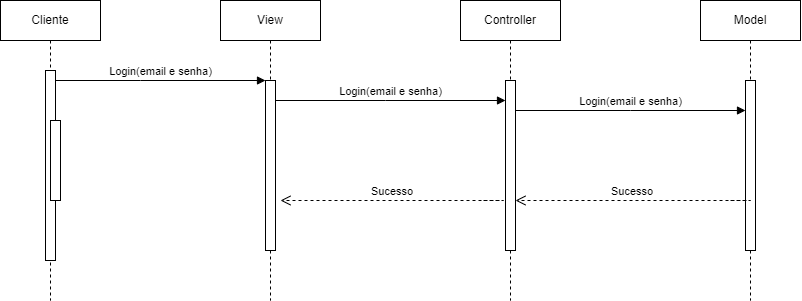

The diagram above was exported from draw.io. Its source (the exported page's mxGraphModel, read from the mxfile embedded in the PNG):
<mxGraphModel dx="733" dy="390" grid="1" gridSize="10" guides="1" tooltips="1" connect="1" arrows="1" fold="1" page="1" pageScale="1" pageWidth="850" pageHeight="1100" math="0" shadow="0">
  <root>
    <mxCell id="0" />
    <mxCell id="1" parent="0" />
    <mxCell id="aM9ryv3xv72pqoxQDRHE-1" value="Cliente" style="shape=umlLifeline;perimeter=lifelinePerimeter;whiteSpace=wrap;html=1;container=0;dropTarget=0;collapsible=0;recursiveResize=0;outlineConnect=0;portConstraint=eastwest;newEdgeStyle={&quot;edgeStyle&quot;:&quot;elbowEdgeStyle&quot;,&quot;elbow&quot;:&quot;vertical&quot;,&quot;curved&quot;:0,&quot;rounded&quot;:0};" parent="1" vertex="1">
      <mxGeometry x="40" y="40" width="100" height="300" as="geometry" />
    </mxCell>
    <mxCell id="aM9ryv3xv72pqoxQDRHE-2" value="" style="html=1;points=[];perimeter=orthogonalPerimeter;outlineConnect=0;targetShapes=umlLifeline;portConstraint=eastwest;newEdgeStyle={&quot;edgeStyle&quot;:&quot;elbowEdgeStyle&quot;,&quot;elbow&quot;:&quot;vertical&quot;,&quot;curved&quot;:0,&quot;rounded&quot;:0};" parent="aM9ryv3xv72pqoxQDRHE-1" vertex="1">
      <mxGeometry x="45" y="70" width="10" height="190" as="geometry" />
    </mxCell>
    <mxCell id="aM9ryv3xv72pqoxQDRHE-4" value="" style="html=1;points=[];perimeter=orthogonalPerimeter;outlineConnect=0;targetShapes=umlLifeline;portConstraint=eastwest;newEdgeStyle={&quot;edgeStyle&quot;:&quot;elbowEdgeStyle&quot;,&quot;elbow&quot;:&quot;vertical&quot;,&quot;curved&quot;:0,&quot;rounded&quot;:0};" parent="aM9ryv3xv72pqoxQDRHE-1" vertex="1">
      <mxGeometry x="50" y="120" width="10" height="80" as="geometry" />
    </mxCell>
    <mxCell id="aM9ryv3xv72pqoxQDRHE-5" value="View" style="shape=umlLifeline;perimeter=lifelinePerimeter;whiteSpace=wrap;html=1;container=0;dropTarget=0;collapsible=0;recursiveResize=0;outlineConnect=0;portConstraint=eastwest;newEdgeStyle={&quot;edgeStyle&quot;:&quot;elbowEdgeStyle&quot;,&quot;elbow&quot;:&quot;vertical&quot;,&quot;curved&quot;:0,&quot;rounded&quot;:0};" parent="1" vertex="1">
      <mxGeometry x="260" y="40" width="100" height="300" as="geometry" />
    </mxCell>
    <mxCell id="aM9ryv3xv72pqoxQDRHE-6" value="" style="html=1;points=[];perimeter=orthogonalPerimeter;outlineConnect=0;targetShapes=umlLifeline;portConstraint=eastwest;newEdgeStyle={&quot;edgeStyle&quot;:&quot;elbowEdgeStyle&quot;,&quot;elbow&quot;:&quot;vertical&quot;,&quot;curved&quot;:0,&quot;rounded&quot;:0};" parent="aM9ryv3xv72pqoxQDRHE-5" vertex="1">
      <mxGeometry x="45" y="80" width="10" height="170" as="geometry" />
    </mxCell>
    <mxCell id="aM9ryv3xv72pqoxQDRHE-7" value="Login(email e senha)" style="html=1;verticalAlign=bottom;endArrow=block;edgeStyle=elbowEdgeStyle;elbow=vertical;curved=0;rounded=0;" parent="1" source="aM9ryv3xv72pqoxQDRHE-2" target="aM9ryv3xv72pqoxQDRHE-6" edge="1">
      <mxGeometry relative="1" as="geometry">
        <mxPoint x="195" y="130" as="sourcePoint" />
        <Array as="points">
          <mxPoint x="180" y="120" />
        </Array>
        <mxPoint as="offset" />
      </mxGeometry>
    </mxCell>
    <mxCell id="Hp5HgFLz3NDuROaJ-oB3-1" value="Controller" style="shape=umlLifeline;perimeter=lifelinePerimeter;whiteSpace=wrap;html=1;container=0;dropTarget=0;collapsible=0;recursiveResize=0;outlineConnect=0;portConstraint=eastwest;newEdgeStyle={&quot;edgeStyle&quot;:&quot;elbowEdgeStyle&quot;,&quot;elbow&quot;:&quot;vertical&quot;,&quot;curved&quot;:0,&quot;rounded&quot;:0};" vertex="1" parent="1">
      <mxGeometry x="500" y="40" width="100" height="300" as="geometry" />
    </mxCell>
    <mxCell id="Hp5HgFLz3NDuROaJ-oB3-2" value="" style="html=1;points=[];perimeter=orthogonalPerimeter;outlineConnect=0;targetShapes=umlLifeline;portConstraint=eastwest;newEdgeStyle={&quot;edgeStyle&quot;:&quot;elbowEdgeStyle&quot;,&quot;elbow&quot;:&quot;vertical&quot;,&quot;curved&quot;:0,&quot;rounded&quot;:0};" vertex="1" parent="Hp5HgFLz3NDuROaJ-oB3-1">
      <mxGeometry x="45" y="80" width="10" height="170" as="geometry" />
    </mxCell>
    <mxCell id="Hp5HgFLz3NDuROaJ-oB3-3" value="Model" style="shape=umlLifeline;perimeter=lifelinePerimeter;whiteSpace=wrap;html=1;container=0;dropTarget=0;collapsible=0;recursiveResize=0;outlineConnect=0;portConstraint=eastwest;newEdgeStyle={&quot;edgeStyle&quot;:&quot;elbowEdgeStyle&quot;,&quot;elbow&quot;:&quot;vertical&quot;,&quot;curved&quot;:0,&quot;rounded&quot;:0};" vertex="1" parent="1">
      <mxGeometry x="740" y="40" width="100" height="300" as="geometry" />
    </mxCell>
    <mxCell id="Hp5HgFLz3NDuROaJ-oB3-4" value="" style="html=1;points=[];perimeter=orthogonalPerimeter;outlineConnect=0;targetShapes=umlLifeline;portConstraint=eastwest;newEdgeStyle={&quot;edgeStyle&quot;:&quot;elbowEdgeStyle&quot;,&quot;elbow&quot;:&quot;vertical&quot;,&quot;curved&quot;:0,&quot;rounded&quot;:0};" vertex="1" parent="Hp5HgFLz3NDuROaJ-oB3-3">
      <mxGeometry x="45" y="80" width="10" height="170" as="geometry" />
    </mxCell>
    <mxCell id="Hp5HgFLz3NDuROaJ-oB3-5" value="Login(email e senha)" style="html=1;verticalAlign=bottom;endArrow=block;edgeStyle=elbowEdgeStyle;elbow=vertical;curved=0;rounded=0;" edge="1" parent="1" source="aM9ryv3xv72pqoxQDRHE-6" target="Hp5HgFLz3NDuROaJ-oB3-2">
      <mxGeometry relative="1" as="geometry">
        <mxPoint x="340" y="140" as="sourcePoint" />
        <Array as="points">
          <mxPoint x="425" y="140" />
        </Array>
        <mxPoint x="540" y="140" as="targetPoint" />
        <mxPoint as="offset" />
      </mxGeometry>
    </mxCell>
    <mxCell id="Hp5HgFLz3NDuROaJ-oB3-7" value="Login(email e senha)" style="html=1;verticalAlign=bottom;endArrow=block;edgeStyle=elbowEdgeStyle;elbow=vertical;curved=0;rounded=0;" edge="1" parent="1" source="Hp5HgFLz3NDuROaJ-oB3-2" target="Hp5HgFLz3NDuROaJ-oB3-4">
      <mxGeometry relative="1" as="geometry">
        <mxPoint x="560" y="150" as="sourcePoint" />
        <Array as="points">
          <mxPoint x="670" y="150" />
        </Array>
        <mxPoint x="780" y="150" as="targetPoint" />
        <mxPoint as="offset" />
      </mxGeometry>
    </mxCell>
    <mxCell id="Hp5HgFLz3NDuROaJ-oB3-8" value="&amp;nbsp;Sucesso" style="html=1;verticalAlign=bottom;endArrow=open;dashed=1;endSize=8;edgeStyle=elbowEdgeStyle;elbow=vertical;curved=0;rounded=0;" edge="1" parent="1" target="Hp5HgFLz3NDuROaJ-oB3-2">
      <mxGeometry x="0.098" relative="1" as="geometry">
        <mxPoint x="560" y="240" as="targetPoint" />
        <Array as="points">
          <mxPoint x="790" y="240" />
        </Array>
        <mxPoint x="770" y="240" as="sourcePoint" />
        <mxPoint as="offset" />
      </mxGeometry>
    </mxCell>
    <mxCell id="Hp5HgFLz3NDuROaJ-oB3-11" value="&amp;nbsp;Sucesso" style="html=1;verticalAlign=bottom;endArrow=open;dashed=1;endSize=8;edgeStyle=elbowEdgeStyle;elbow=vertical;curved=0;rounded=0;" edge="1" parent="1">
      <mxGeometry x="0.098" relative="1" as="geometry">
        <mxPoint x="320" y="240" as="targetPoint" />
        <Array as="points">
          <mxPoint x="543" y="240" />
        </Array>
        <mxPoint x="523" y="240" as="sourcePoint" />
        <mxPoint as="offset" />
      </mxGeometry>
    </mxCell>
  </root>
</mxGraphModel>